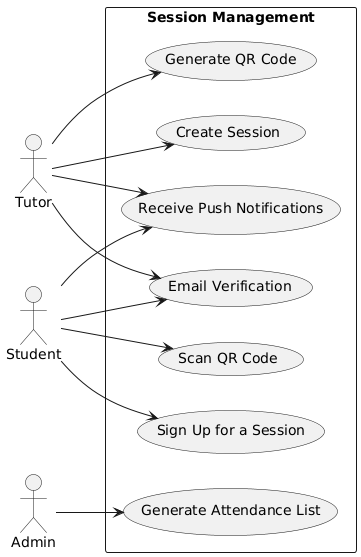

The diagram above was rendered by PlantUML. Its source (embedded in the PNG):
@startuml
left to right direction

actor "Tutor" as tutor
actor "Student" as student
actor "Admin" as admin

rectangle "Session Management" {
  usecase "Generate QR Code" as UC1
  usecase "Create Session" as UC2
  usecase "Scan QR Code" as UC3
  usecase "Sign Up for a Session" as UC4
  usecase "Receive Push Notifications" as UC5
  usecase "Email Verification" as UC6
  usecase "Generate Attendance List" as UC7
}

tutor --> UC1
tutor --> UC2
tutor --> UC5
tutor --> UC6

student --> UC3
student --> UC4
student --> UC5
student --> UC6

admin --> UC7
@enduml